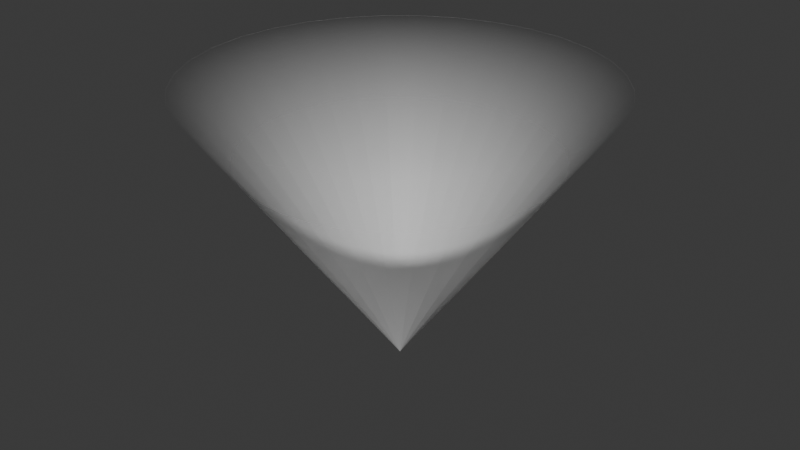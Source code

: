 # Source: LaronFakeShineLight.blend  (saved by Blender 4.1.23; exported with 4.5.12 LTS)
import bpy
from mathutils import Matrix  # noqa: F401  (used for matrix-valued properties, if any)

bpy.ops.wm.read_factory_settings(use_empty=True)
scene = bpy.context.scene
scene.name = 'Scene'

# ---- collections
col_laronfakeshinelight = bpy.data.collections.new('LaronFakeShineLight'); scene.collection.children.link(col_laronfakeshinelight)

# ---- images (referenced by path relative to the original .blend; pixels are not part of the script)
import os
ASSET_DIR = os.environ.get("B2B_ASSET_DIR", "")  # directory of the original .blend (textures are referenced by path, not embedded)
HERE = os.path.dirname(os.path.abspath(__file__))  # packed textures are extracted next to this script under _unpacked/

def load_image(name, relpath, width, height, colorspace="sRGB"):
    """Load a texture the original file referenced (path relative to the .blend, or extracted next to this script)."""
    p = next((c for c in (os.path.join(HERE, relpath), os.path.join(ASSET_DIR, relpath)) if relpath and os.path.exists(c)), "")
    if p:
        img = bpy.data.images.load(p, check_existing=True)
        img.name = name
    else:  # same state as the original file: an image datablock whose file is absent (Cycles renders it pink)
        img = bpy.data.images.new(name, width, height)
        img.source = "FILE"
        img.filepath = "//" + (relpath or name)
    img.colorspace_settings.name = colorspace
    return img
img_laronfakeshine_png = load_image('LaronFakeShine.png', '_unpacked/LaronFakeShine.91781d86.png', 2048, 2048, 'sRGB')

# ---- materials (node trees are filled in below, after node groups)
mat_fakeshiner = bpy.data.materials.new('FakeShiner')
mat_fakeshiner.surface_render_method = 'BLENDED'
mat_fakeshiner.blend_method = 'BLEND'
mat_fakeshiner.alpha_threshold = 0.0
mat_fakeshiner.use_transparent_shadow = False
mat_fakeshiner.use_raytrace_refraction = True
mat_fakeshiner.use_screen_refraction = True
mat_fakeshiner.thickness_mode = 'SLAB'
mat_fakeshiner.roughness = 0.5
mat_fakeshiner.line_color = (0.0, 0.0, 0.0, 1.0)

# ---- material node trees
mat_fakeshiner.use_nodes = True; mat_fakeshiner.node_tree.nodes.clear()
_N = mat_fakeshiner.node_tree.nodes; _L = mat_fakeshiner.node_tree.links
n0 = _N.new('ShaderNodeOutputMaterial'); n0.name = 'Material Output'; n0.location = (300, 300)
n1 = _N.new('ShaderNodeBsdfPrincipled'); n1.name = 'Principled BSDF'; n1.location = (10, 300)
n1.inputs[3].default_value = 1.45
n2 = _N.new('ShaderNodeTexImage'); n2.name = 'Image Texture'; n2.location = (-280, 280)
n2.image = img_laronfakeshine_png
n3 = _N.new('ShaderNodeMapping'); n3.name = 'Mapping'; n3.location = (-460, 240)
n4 = _N.new('ShaderNodeTexCoord'); n4.name = 'Texture Coordinate'; n4.location = (-640, 240)
n5 = _N.new('ShaderNodeValue'); n5.name = 'Value'; n5.location = (300, 140)
n5.outputs[0].default_value = 0.0
_L.new(n1.outputs[0], n0.inputs[0])
_L.new(n2.outputs[0], n1.inputs[0])
_L.new(n3.outputs[0], n2.inputs[0])
_L.new(n4.outputs[2], n3.inputs[0])
_L.new(n2.outputs[1], n1.inputs[4])
_L.new(n5.outputs[0], n0.inputs[3])
n0.is_active_output = True

# ---- world
world_world = bpy.data.worlds.new('World'); scene.world = world_world
world_world.use_nodes = True; world_world.node_tree.nodes.clear()
_N = world_world.node_tree.nodes; _L = world_world.node_tree.links
n0 = _N.new('ShaderNodeOutputWorld'); n0.name = 'World Output'; n0.location = (300, 300)
n1 = _N.new('ShaderNodeBackground'); n1.name = 'Background'; n1.location = (10, 300)
n1.inputs[0].default_value = (0.05088, 0.05088, 0.05088, 1.0)
_L.new(n1.outputs[0], n0.inputs[0])
n0.is_active_output = True
world_world.color = (0.05088, 0.05088, 0.05088)
world_world.use_sun_shadow = False
world_world.sun_shadow_jitter_overblur = 0.0

# ---- meshes
me_cylinder = bpy.data.meshes.new('Cylinder')
me_cylinder.from_pydata([(2.021e-08, 0.0004, 0.0), (-7.506e-08, 7.2, 10.0), (7.806e-05, 0.0003923, 0.0), (1.405, 7.062, 10.0), (0.0001531, 0.0003696, 0.0), (2.755, 6.652, 10.0), (0.0002222, 0.0003326, 0.0), (4.0, 5.987, 10.0), (0.0002829, 0.0002829, 0.0), (5.091, 5.091, 10.0), (0.0003326, 0.0002222, 0.0), (5.987, 4.0, 10.0), (0.0003696, 0.0001531, 0.0), (6.652, 2.755, 10.0), (0.0003923, 7.806e-05, 0.0), (7.062, 1.405, 10.0), (0.0004, 2.064e-08, 0.0), (7.2, -9.239e-08, 10.0), (0.0003923, -7.802e-05, 0.0), (7.062, -1.405, 10.0), (0.0003696, -0.0001531, 0.0), (6.652, -2.755, 10.0), (0.0003326, -0.0002222, 0.0), (5.987, -4.0, 10.0), (0.0002829, -0.0002828, 0.0), (5.091, -5.091, 10.0), (0.0002222, -0.0003326, 0.0), (4.0, -5.987, 10.0), (0.0001531, -0.0003695, 0.0), (2.755, -6.652, 10.0), (7.806e-05, -0.0003923, 0.0), (1.405, -7.062, 10.0), (2.021e-08, -0.0004, 0.0), (-7.506e-08, -7.2, 10.0), (-7.802e-05, -0.0003923, 0.0), (-1.405, -7.062, 10.0), (-0.0001531, -0.0003695, 0.0), (-2.755, -6.652, 10.0), (-0.0002222, -0.0003326, 0.0), (-4.0, -5.987, 10.0), (-0.0002828, -0.0002828, 0.0), (-5.091, -5.091, 10.0), (-0.0003326, -0.0002222, 0.0), (-5.987, -4.0, 10.0), (-0.0003695, -0.0001531, 0.0), (-6.652, -2.755, 10.0), (-0.0003923, -7.802e-05, 0.0), (-7.062, -1.405, 10.0), (-0.0004, 2.064e-08, 0.0), (-7.2, -9.239e-08, 10.0), (-0.0003923, 7.806e-05, 0.0), (-7.062, 1.405, 10.0), (-0.0003695, 0.0001531, 0.0), (-6.652, 2.755, 10.0), (-0.0003326, 0.0002222, 0.0), (-5.987, 4.0, 10.0), (-0.0002828, 0.0002829, 0.0), (-5.091, 5.091, 10.0), (-0.0002222, 0.0003326, 0.0), (-4.0, 5.987, 10.0), (-0.0001531, 0.0003696, 0.0), (-2.755, 6.652, 10.0), (-7.802e-05, 0.0003923, 0.0), (-1.405, 7.062, 10.0)], [], [(0, 1, 3, 2), (2, 3, 5, 4), (4, 5, 7, 6), (6, 7, 9, 8), (8, 9, 11, 10), (10, 11, 13, 12), (12, 13, 15, 14), (14, 15, 17, 16), (16, 17, 19, 18), (18, 19, 21, 20), (20, 21, 23, 22), (22, 23, 25, 24), (24, 25, 27, 26), (26, 27, 29, 28), (28, 29, 31, 30), (30, 31, 33, 32), (32, 33, 35, 34), (34, 35, 37, 36), (36, 37, 39, 38), (38, 39, 41, 40), (40, 41, 43, 42), (42, 43, 45, 44), (44, 45, 47, 46), (46, 47, 49, 48), (48, 49, 51, 50), (50, 51, 53, 52), (52, 53, 55, 54), (54, 55, 57, 56), (56, 57, 59, 58), (58, 59, 61, 60), (60, 61, 63, 62), (62, 63, 1, 0)])
me_cylinder.polygons.foreach_set('use_smooth', [True] * 32)
_uv = me_cylinder.uv_layers.new(name='UVMap')
_uv.uv.foreach_set('vector', [1.0, 0.0, 1.0, 1.0, 0.9688, 1.0, 0.9688, 0.0, 0.9688, 0.0, 0.9688, 1.0, 0.9375, 1.0, 0.9375, 0.0, 0.9375, 0.0, 0.9375, 1.0, 0.9062, 1.0, 0.9062, 0.0, 0.9062, 0.0, 0.9062, 1.0, 0.875, 1.0, 0.875, 0.0, 0.875, 0.0, 0.875, 1.0, 0.8438, 1.0, 0.8438, 0.0, 0.8438, 0.0, 0.8438, 1.0, 0.8125, 1.0, 0.8125, 0.0, 0.8125, 0.0, 0.8125, 1.0, 0.7812, 1.0, 0.7812, 0.0, 0.7812, 0.0, 0.7812, 1.0, 0.75, 1.0, 0.75, 0.0, 0.75, 0.0, 0.75, 1.0, 0.7188, 1.0, 0.7188, 0.0, 0.7188, 0.0, 0.7188, 1.0, 0.6875, 1.0, 0.6875, 0.0, 0.6875, 0.0, 0.6875, 1.0, 0.6562, 1.0, 0.6562, 0.0, 0.6562, 0.0, 0.6562, 1.0, 0.625, 1.0, 0.625, 0.0, 0.625, 0.0, 0.625, 1.0, 0.5938, 1.0, 0.5938, 0.0, 0.5938, 0.0, 0.5938, 1.0, 0.5625, 1.0, 0.5625, 0.0, 0.5625, 0.0, 0.5625, 1.0, 0.5312, 1.0, 0.5312, 0.0, 0.5312, 0.0, 0.5312, 1.0, 0.5, 1.0, 0.5, 0.0, 0.5, 0.0, 0.5, 1.0, 0.4688, 1.0, 0.4688, 0.0, 0.4688, 0.0, 0.4688, 1.0, 0.4375, 1.0, 0.4375, 0.0, 0.4375, 0.0, 0.4375, 1.0, 0.4062, 1.0, 0.4062, 0.0, 0.4062, 0.0, 0.4062, 1.0, 0.375, 1.0, 0.375, 0.0, 0.375, 0.0, 0.375, 1.0, 0.3438, 1.0, 0.3438, 0.0, 0.3438, 0.0, 0.3438, 1.0, 0.3125, 1.0, 0.3125, 0.0, 0.3125, 0.0, 0.3125, 1.0, 0.2812, 1.0, 0.2812, 0.0, 0.2812, 0.0, 0.2812, 1.0, 0.25, 1.0, 0.25, 0.0, 0.25, 0.0, 0.25, 1.0, 0.2188, 1.0, 0.2188, 0.0, 0.2188, 0.0, 0.2188, 1.0, 0.1875, 1.0, 0.1875, 0.0, 0.1875, 0.0, 0.1875, 1.0, 0.1562, 1.0, 0.1562, 0.0, 0.1562, 0.0, 0.1562, 1.0, 0.125, 1.0, 0.125, 0.0, 0.125, 0.0, 0.125, 1.0, 0.09375, 1.0, 0.09375, 0.0, 0.09375, 0.0, 0.09375, 1.0, 0.0625, 1.0, 0.0625, 0.0, 0.0625, 0.0, 0.0625, 1.0, 0.03125, 1.0, 0.03125, 0.0, 0.03125, 0.0, 0.03125, 1.0, 0.0, 1.0, 0.0, 0.0])
me_cylinder.materials.append(mat_fakeshiner)
me_cylinder.update()

# ---- objects
ob_fakeshiner = bpy.data.objects.new('FakeShiner', me_cylinder)

# ---- transforms, parenting, visibility, modifiers, constraints
ob_fakeshiner.location = (0.0, 0.0, 0.0)

# ---- collection membership
col_laronfakeshinelight.objects.link(ob_fakeshiner)

# ---- scene / render settings (as saved in the file)
scene.frame_start = 1; scene.frame_end = 250; scene.frame_set(1)
scene.render.engine = 'BLENDER_EEVEE_NEXT'
scene.cycles.sampling_pattern = 'TABULATED_SOBOL'
scene.eevee.ray_tracing_options.trace_max_roughness = 0.0
scene.eevee.use_raytracing = True
bpy.context.view_layer.update()

# ---- added for rendering (the .blend has no active camera and no usable light): camera, sun
cam_auto = bpy.data.cameras.new('AutoCamera')
cam_auto.lens = 50.0
cam_auto.sensor_width = 36.0
cam_auto.clip_end = 1000.0
ob_auto_camera = bpy.data.objects.new('AutoCamera', cam_auto)
scene.collection.objects.link(ob_auto_camera)
ob_auto_camera.location = (20.991, -25.1892, 21.7928)
ob_auto_camera.rotation_euler = (1.09748, -7.21219e-08, 0.694738)
scene.camera = ob_auto_camera
light_auto_sun = bpy.data.lights.new('AutoSun', 'SUN')
light_auto_sun.energy = 3.0
light_auto_sun.angle = 0.0523599
ob_auto_sun = bpy.data.objects.new('AutoSun', light_auto_sun)
scene.collection.objects.link(ob_auto_sun)
ob_auto_sun.rotation_euler = (0.872665, 0.174533, 0.523599)
bpy.context.view_layer.update()
